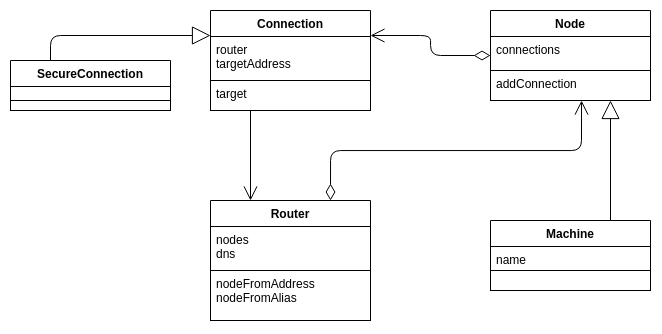

The diagram above was exported from draw.io. Its source (the exported page's mxGraphModel, read from the mxfile embedded in the PNG):
<mxGraphModel dx="751" dy="871" grid="1" gridSize="10" guides="1" tooltips="1" connect="1" arrows="1" fold="1" page="1" pageScale="1" pageWidth="827" pageHeight="1169" background="#FFFFFF" math="0" shadow="0">
  <root>
    <mxCell id="0" />
    <mxCell id="1" parent="0" />
    <mxCell id="35" value="Connection" style="swimlane;fontStyle=1;align=center;verticalAlign=top;childLayout=stackLayout;horizontal=1;startSize=26;horizontalStack=0;resizeParent=1;resizeParentMax=0;resizeLast=0;collapsible=1;marginBottom=0;fontColor=#000000;strokeColor=#000000;fillColor=#FFFFFF;" parent="1" vertex="1">
      <mxGeometry x="240" y="160" width="160" height="100" as="geometry" />
    </mxCell>
    <mxCell id="36" value="router&#10;targetAddress" style="text;strokeColor=#000000;fillColor=#FFFFFF;align=left;verticalAlign=top;spacingLeft=4;spacingRight=4;overflow=hidden;rotatable=0;points=[[0,0.5],[1,0.5]];portConstraint=eastwest;fontColor=#000000;" parent="35" vertex="1">
      <mxGeometry y="26" width="160" height="44" as="geometry" />
    </mxCell>
    <mxCell id="38" value="target" style="text;strokeColor=#000000;fillColor=#FFFFFF;align=left;verticalAlign=top;spacingLeft=4;spacingRight=4;overflow=hidden;rotatable=0;points=[[0,0.5],[1,0.5]];portConstraint=eastwest;fontColor=#000000;" parent="35" vertex="1">
      <mxGeometry y="70" width="160" height="30" as="geometry" />
    </mxCell>
    <mxCell id="50" value="" style="endArrow=open;html=1;endSize=12;startArrow=diamondThin;startSize=14;startFill=0;edgeStyle=orthogonalEdgeStyle;align=left;verticalAlign=bottom;fontColor=#000000;strokeColor=#000000;exitX=0;exitY=0.5;exitDx=0;exitDy=0;entryX=1;entryY=0.25;entryDx=0;entryDy=0;" parent="1" edge="1" target="35" source="60">
      <mxGeometry x="-1" y="3" relative="1" as="geometry">
        <mxPoint x="354" y="680" as="sourcePoint" />
        <mxPoint x="474" y="680" as="targetPoint" />
      </mxGeometry>
    </mxCell>
    <mxCell id="56" value="Machine&#10;" style="swimlane;fontStyle=1;align=center;verticalAlign=top;childLayout=stackLayout;horizontal=1;startSize=26;horizontalStack=0;resizeParent=1;resizeParentMax=0;resizeLast=0;collapsible=1;marginBottom=0;fontColor=#000000;strokeColor=#000000;fillColor=#FFFFFF;" parent="1" vertex="1">
      <mxGeometry x="520" y="370" width="160" height="70" as="geometry" />
    </mxCell>
    <mxCell id="57" value="name" style="text;strokeColor=#000000;fillColor=#FFFFFF;align=left;verticalAlign=top;spacingLeft=4;spacingRight=4;overflow=hidden;rotatable=0;points=[[0,0.5],[1,0.5]];portConstraint=eastwest;fontColor=#000000;" parent="56" vertex="1">
      <mxGeometry y="26" width="160" height="24" as="geometry" />
    </mxCell>
    <mxCell id="59" value="" style="text;strokeColor=#000000;fillColor=#FFFFFF;align=left;verticalAlign=top;spacingLeft=4;spacingRight=4;overflow=hidden;rotatable=0;points=[[0,0.5],[1,0.5]];portConstraint=eastwest;fontColor=#000000;" parent="56" vertex="1">
      <mxGeometry y="50" width="160" height="20" as="geometry" />
    </mxCell>
    <mxCell id="60" value="Node" style="swimlane;fontStyle=1;align=center;verticalAlign=top;childLayout=stackLayout;horizontal=1;startSize=26;horizontalStack=0;resizeParent=1;resizeParentMax=0;resizeLast=0;collapsible=1;marginBottom=0;fontColor=#000000;strokeColor=#000000;fillColor=#FFFFFF;" parent="1" vertex="1">
      <mxGeometry x="520" y="160" width="160" height="90" as="geometry" />
    </mxCell>
    <mxCell id="61" value="connections" style="text;strokeColor=#000000;fillColor=#FFFFFF;align=left;verticalAlign=top;spacingLeft=4;spacingRight=4;overflow=hidden;rotatable=0;points=[[0,0.5],[1,0.5]];portConstraint=eastwest;fontColor=#000000;" parent="60" vertex="1">
      <mxGeometry y="26" width="160" height="34" as="geometry" />
    </mxCell>
    <mxCell id="63" value="addConnection" style="text;strokeColor=#000000;fillColor=#FFFFFF;align=left;verticalAlign=top;spacingLeft=4;spacingRight=4;overflow=hidden;rotatable=0;points=[[0,0.5],[1,0.5]];portConstraint=eastwest;fontColor=#000000;" parent="60" vertex="1">
      <mxGeometry y="60" width="160" height="30" as="geometry" />
    </mxCell>
    <mxCell id="64" value="Router" style="swimlane;fontStyle=1;align=center;verticalAlign=top;childLayout=stackLayout;horizontal=1;startSize=26;horizontalStack=0;resizeParent=1;resizeParentMax=0;resizeLast=0;collapsible=1;marginBottom=0;fontColor=#000000;strokeColor=#000000;fillColor=#FFFFFF;" parent="1" vertex="1">
      <mxGeometry x="240" y="350" width="160" height="120" as="geometry" />
    </mxCell>
    <mxCell id="65" value="nodes&#10;dns" style="text;strokeColor=#000000;fillColor=#FFFFFF;align=left;verticalAlign=top;spacingLeft=4;spacingRight=4;overflow=hidden;rotatable=0;points=[[0,0.5],[1,0.5]];portConstraint=eastwest;fontColor=#000000;" parent="64" vertex="1">
      <mxGeometry y="26" width="160" height="44" as="geometry" />
    </mxCell>
    <mxCell id="67" value="nodeFromAddress&#10;nodeFromAlias" style="text;strokeColor=#000000;fillColor=#FFFFFF;align=left;verticalAlign=top;spacingLeft=4;spacingRight=4;overflow=hidden;rotatable=0;points=[[0,0.5],[1,0.5]];portConstraint=eastwest;fontColor=#000000;" parent="64" vertex="1">
      <mxGeometry y="70" width="160" height="50" as="geometry" />
    </mxCell>
    <mxCell id="69" value="" style="endArrow=open;html=1;endSize=12;startArrow=diamondThin;startSize=14;startFill=0;edgeStyle=orthogonalEdgeStyle;align=left;verticalAlign=bottom;fontColor=#000000;strokeColor=#000000;exitX=0.75;exitY=0;exitDx=0;exitDy=0;entryX=0.569;entryY=1.002;entryDx=0;entryDy=0;entryPerimeter=0;" parent="1" edge="1" target="63" source="64">
      <mxGeometry x="-1" y="3" relative="1" as="geometry">
        <mxPoint x="354" y="720" as="sourcePoint" />
        <mxPoint x="474" y="720" as="targetPoint" />
      </mxGeometry>
    </mxCell>
    <mxCell id="75" value="" style="endArrow=open;endFill=1;endSize=12;html=1;fontColor=#000000;strokeColor=#000000;exitX=0.25;exitY=1;exitDx=0;exitDy=0;entryX=0.25;entryY=0;entryDx=0;entryDy=0;" parent="1" edge="1" target="64" source="35">
      <mxGeometry width="160" relative="1" as="geometry">
        <mxPoint x="554" y="680" as="sourcePoint" />
        <mxPoint x="674" y="680" as="targetPoint" />
      </mxGeometry>
    </mxCell>
    <mxCell id="80" value="" style="endArrow=block;endSize=16;endFill=0;html=1;strokeColor=#000000;fontColor=#000000;labelBackgroundColor=#FFFFFF;exitX=0.75;exitY=0;exitDx=0;exitDy=0;entryX=0.75;entryY=1;entryDx=0;entryDy=0;" parent="1" edge="1" target="60" source="56">
      <mxGeometry width="160" relative="1" as="geometry">
        <mxPoint x="754" y="680" as="sourcePoint" />
        <mxPoint x="874" y="680" as="targetPoint" />
      </mxGeometry>
    </mxCell>
    <mxCell id="81" value="" style="endArrow=block;endSize=16;endFill=0;html=1;strokeColor=#000000;fontColor=#000000;labelBackgroundColor=#FFFFFF;entryX=0;entryY=0.25;entryDx=0;entryDy=0;exitX=0.25;exitY=0;exitDx=0;exitDy=0;" parent="1" edge="1" target="35" source="84">
      <mxGeometry width="160" relative="1" as="geometry">
        <mxPoint x="80" y="180" as="sourcePoint" />
        <mxPoint x="200" y="150" as="targetPoint" />
        <Array as="points">
          <mxPoint x="80" y="185" />
        </Array>
      </mxGeometry>
    </mxCell>
    <mxCell id="84" value="SecureConnection" style="swimlane;fontStyle=1;align=center;verticalAlign=top;childLayout=stackLayout;horizontal=1;startSize=26;horizontalStack=0;resizeParent=1;resizeParentMax=0;resizeLast=0;collapsible=1;marginBottom=0;fontColor=#000000;strokeColor=#000000;fillColor=#FFFFFF;" vertex="1" parent="1">
      <mxGeometry x="40" y="210" width="160" height="50" as="geometry" />
    </mxCell>
    <mxCell id="85" value="" style="text;strokeColor=#000000;fillColor=#FFFFFF;align=left;verticalAlign=top;spacingLeft=4;spacingRight=4;overflow=hidden;rotatable=0;points=[[0,0.5],[1,0.5]];portConstraint=eastwest;fontColor=#000000;" vertex="1" parent="84">
      <mxGeometry y="26" width="160" height="14" as="geometry" />
    </mxCell>
    <mxCell id="86" value="" style="text;strokeColor=#000000;fillColor=#FFFFFF;align=left;verticalAlign=top;spacingLeft=4;spacingRight=4;overflow=hidden;rotatable=0;points=[[0,0.5],[1,0.5]];portConstraint=eastwest;fontColor=#000000;" vertex="1" parent="84">
      <mxGeometry y="40" width="160" height="10" as="geometry" />
    </mxCell>
  </root>
</mxGraphModel>